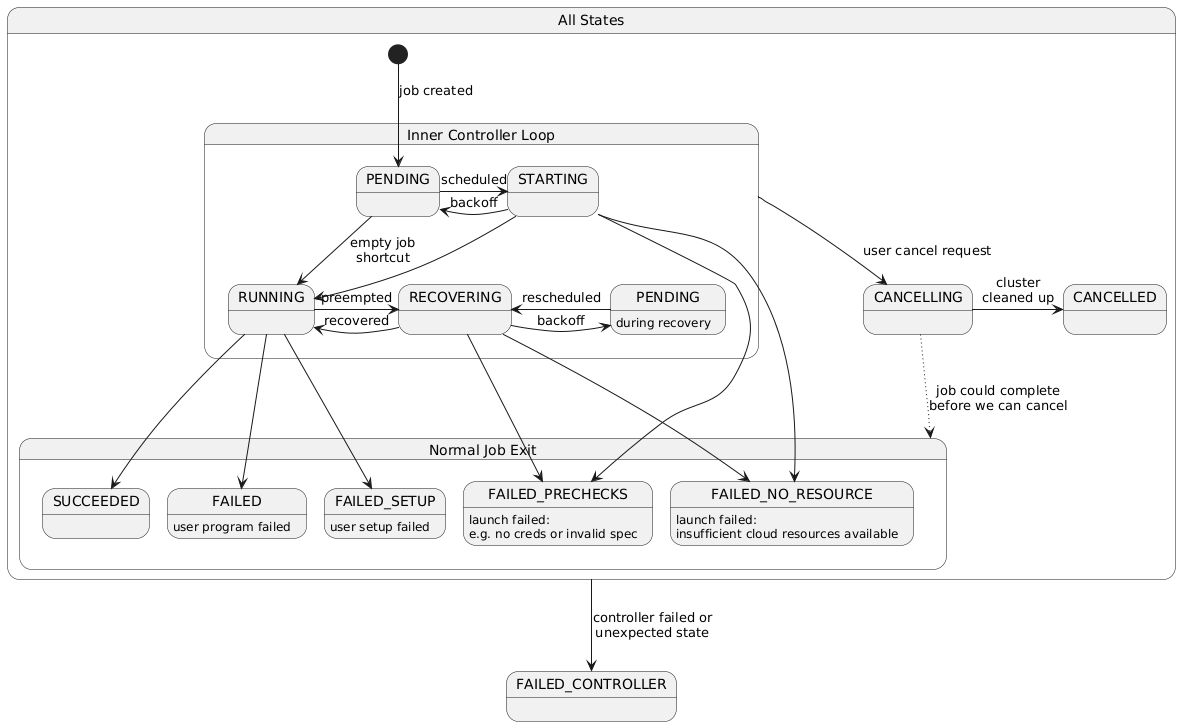

The diagram above was rendered by PlantUML. Its source (embedded in the PNG):
@startuml
state "All States" as AllStates {
    state "Inner Controller Loop" as InnerLoop {
        PENDING -> STARTING : scheduled
        STARTING -> PENDING : backoff
        STARTING --> RUNNING
        PENDING --> RUNNING : empty job\nshortcut
        RUNNING -> RECOVERING : preempted
        state "PENDING" as PENDING_RECOVERY : during recovery
        RECOVERING -> PENDING_RECOVERY : backoff
        PENDING_RECOVERY -left> RECOVERING : rescheduled
        RECOVERING -> RUNNING : recovered
    }

    [*] --> PENDING: job created

    state "Normal Job Exit" as Terminal {
        state FAILED_NO_RESOURCE : launch failed:\ninsufficient cloud resources available
        state FAILED_PRECHECKS : launch failed:\ne.g. no creds or invalid spec
        state SUCCEEDED
        state FAILED : user program failed
        state FAILED_SETUP : user setup failed
        STARTING --> FAILED_NO_RESOURCE
        RECOVERING --> FAILED_NO_RESOURCE
        STARTING --> FAILED_PRECHECKS
        RECOVERING --> FAILED_PRECHECKS
        RUNNING --> SUCCEEDED
        RUNNING --> FAILED
        RUNNING --> FAILED_SETUP
    }

    InnerLoop --> CANCELLING : user cancel request
    CANCELLING -> CANCELLED : cluster\ncleaned up
    CANCELLING -[dotted]-> Terminal: job could complete\nbefore we can cancel
}

AllStates --> FAILED_CONTROLLER : controller failed or\nunexpected state
@enduml